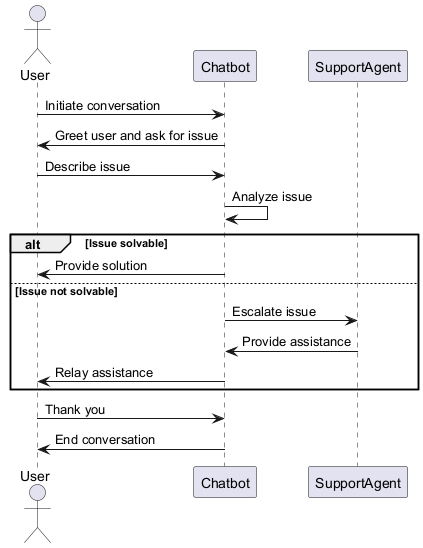

The diagram above was rendered by PlantUML. Its source (embedded in the PNG):
@startuml
actor User
participant Chatbot
participant SupportAgent

User -> Chatbot: Initiate conversation
Chatbot -> User: Greet user and ask for issue
User -> Chatbot: Describe issue
Chatbot -> Chatbot: Analyze issue
alt Issue solvable
    Chatbot -> User: Provide solution
else Issue not solvable
    Chatbot -> SupportAgent: Escalate issue
    SupportAgent -> Chatbot: Provide assistance
    Chatbot -> User: Relay assistance
end
User -> Chatbot: Thank you
Chatbot -> User: End conversation
@enduml